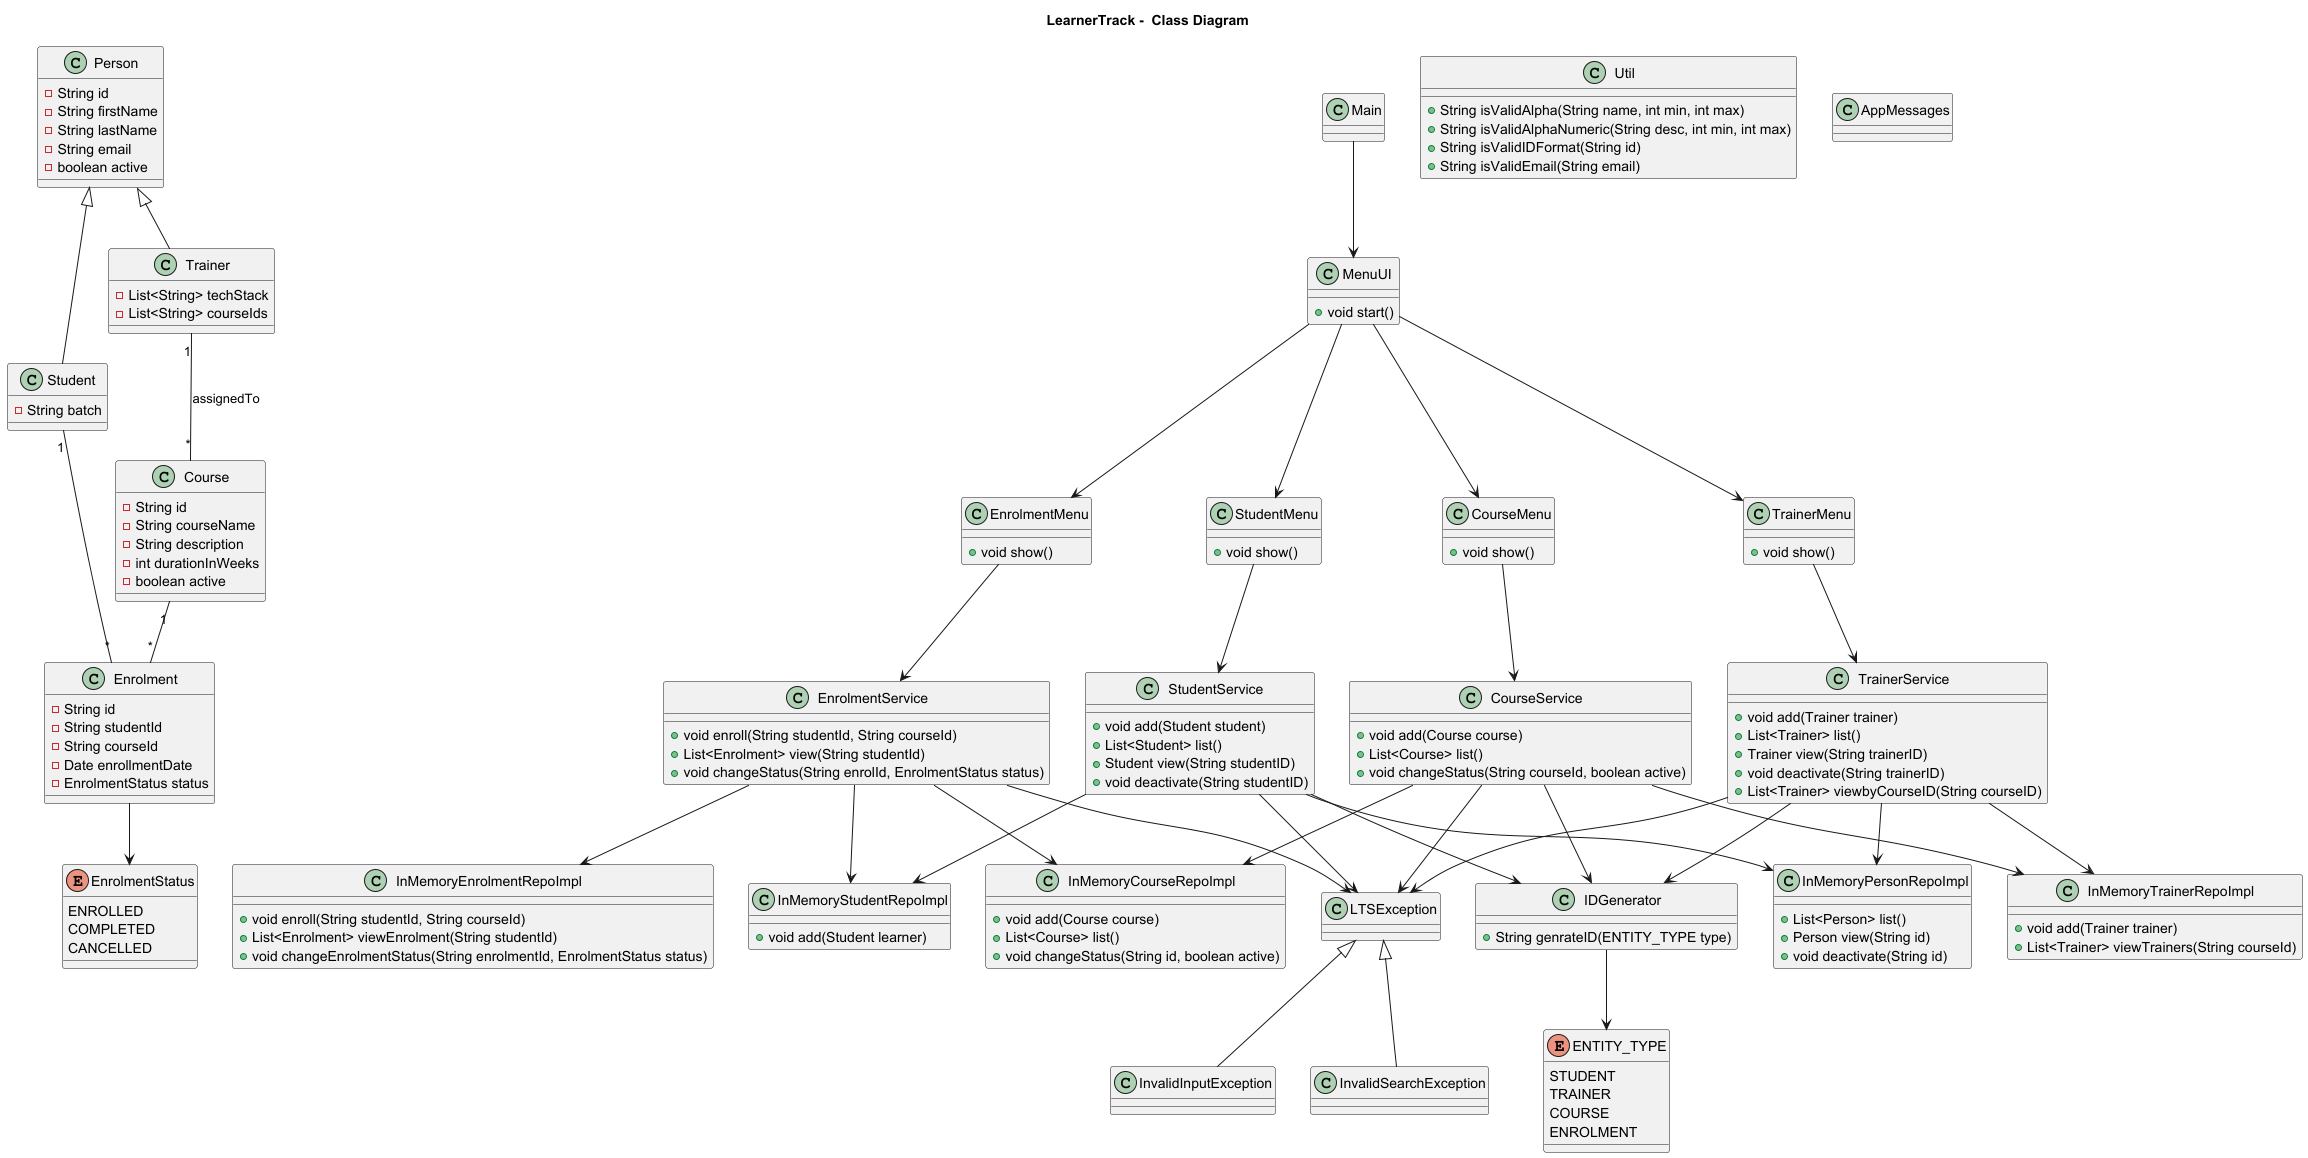

The diagram above was rendered by PlantUML. Its source (embedded in the PNG):
@startuml
title LearnerTrack -  Class Diagram

' =====================================================
' ======================= ENTITIES ====================
' =====================================================

class Person {
  - String id
  - String firstName
  - String lastName
  - String email
  - boolean active
}

class Student {
  - String batch
}

class Trainer {
  - List<String> techStack
  - List<String> courseIds
}

Person <|-- Student
Person <|-- Trainer

class Course {
  - String id
  - String courseName
  - String description
  - int durationInWeeks
  - boolean active
}

class Enrolment {
  - String id
  - String studentId
  - String courseId
  - Date enrollmentDate
  - EnrolmentStatus status
}

enum EnrolmentStatus {
  ENROLLED
  COMPLETED
  CANCELLED
}

Student "1" -- "*" Enrolment
Course  "1" -- "*" Enrolment
Enrolment --> EnrolmentStatus

Trainer "1" -- "*" Course : assignedTo

' =====================================================
' ====================== SERVICES =====================
' =====================================================

class StudentService {
  + void add(Student student)
  + List<Student> list()
  + Student view(String studentID)
  + void deactivate(String studentID)
}

class TrainerService {
  + void add(Trainer trainer)
  + List<Trainer> list()
  + Trainer view(String trainerID)
  + void deactivate(String trainerID)
  + List<Trainer> viewbyCourseID(String courseID)
}

class CourseService {
  + void add(Course course)
  + List<Course> list()
  + void changeStatus(String courseId, boolean active)
}

class EnrolmentService {
  + void enroll(String studentId, String courseId)
  + List<Enrolment> view(String studentId)
  + void changeStatus(String enrolId, EnrolmentStatus status)
}

' =====================================================
' ==================== REPOSITORIES ===================
' =====================================================

class InMemoryStudentRepoImpl {
  + void add(Student learner)
}

class InMemoryTrainerRepoImpl {
  + void add(Trainer trainer)
  + List<Trainer> viewTrainers(String courseId)
}

class InMemoryPersonRepoImpl {
  + List<Person> list()
  + Person view(String id)
  + void deactivate(String id)
}

class InMemoryCourseRepoImpl {
  + void add(Course course)
  + List<Course> list()
  + void changeStatus(String id, boolean active)
}

class InMemoryEnrolmentRepoImpl {
  + void enroll(String studentId, String courseId)
  + List<Enrolment> viewEnrolment(String studentId)
  + void changeEnrolmentStatus(String enrolmentId, EnrolmentStatus status)
}

StudentService --> InMemoryStudentRepoImpl
StudentService --> InMemoryPersonRepoImpl

TrainerService --> InMemoryTrainerRepoImpl
TrainerService --> InMemoryPersonRepoImpl

CourseService --> InMemoryCourseRepoImpl
CourseService --> InMemoryTrainerRepoImpl

EnrolmentService --> InMemoryEnrolmentRepoImpl
EnrolmentService --> InMemoryStudentRepoImpl
EnrolmentService --> InMemoryCourseRepoImpl

' =====================================================
' ===================== UTILITIES =====================
' =====================================================
enum ENTITY_TYPE  {
  STUDENT
  TRAINER
  COURSE
  ENROLMENT
}
class IDGenerator{
    + String genrateID(ENTITY_TYPE type)
}
class Util{
    + String isValidAlpha(String name, int min, int max)
    + String isValidAlphaNumeric(String desc, int min, int max)
    + String isValidIDFormat(String id)
    + String isValidEmail(String email)
}
class AppMessages


IDGenerator --> ENTITY_TYPE
StudentService --> IDGenerator
TrainerService --> IDGenerator
CourseService --> IDGenerator

' =====================================================
' ==================== EXCEPTIONS =====================
' =====================================================

class LTSException
class InvalidInputException
class InvalidSearchException

LTSException <|-- InvalidInputException
LTSException <|-- InvalidSearchException

StudentService --> LTSException
TrainerService --> LTSException
CourseService --> LTSException
EnrolmentService --> LTSException

' =====================================================
' ======================== UI =========================
' =====================================================

class MenuUI {
  + void start()
}

class StudentMenu{
  + void show()
}
class TrainerMenu{
  + void show()
 }
class CourseMenu{
  + void show()
}
class EnrolmentMenu{
  + void show()
}

MenuUI --> StudentMenu
MenuUI --> TrainerMenu
MenuUI --> CourseMenu
MenuUI --> EnrolmentMenu

StudentMenu --> StudentService
TrainerMenu --> TrainerService
CourseMenu --> CourseService
EnrolmentMenu --> EnrolmentService



class Main
Main --> MenuUI

@enduml